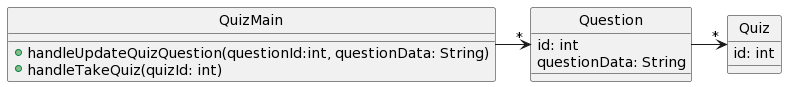

The diagram above was rendered by PlantUML. Its source (embedded in the PNG):
@startuml
skinparam style strictuml



' PlantUML for Online Quiz Solution A

class QuizMain {
   +handleUpdateQuizQuestion(questionId:int, questionData: String)
   +handleTakeQuiz(quizId: int)
}

class Quiz {
   id: int
}

class Question {
   id: int
   questionData: String
}

QuizMain -right->"*" Question
Question -right->"*" Quiz
@enduml